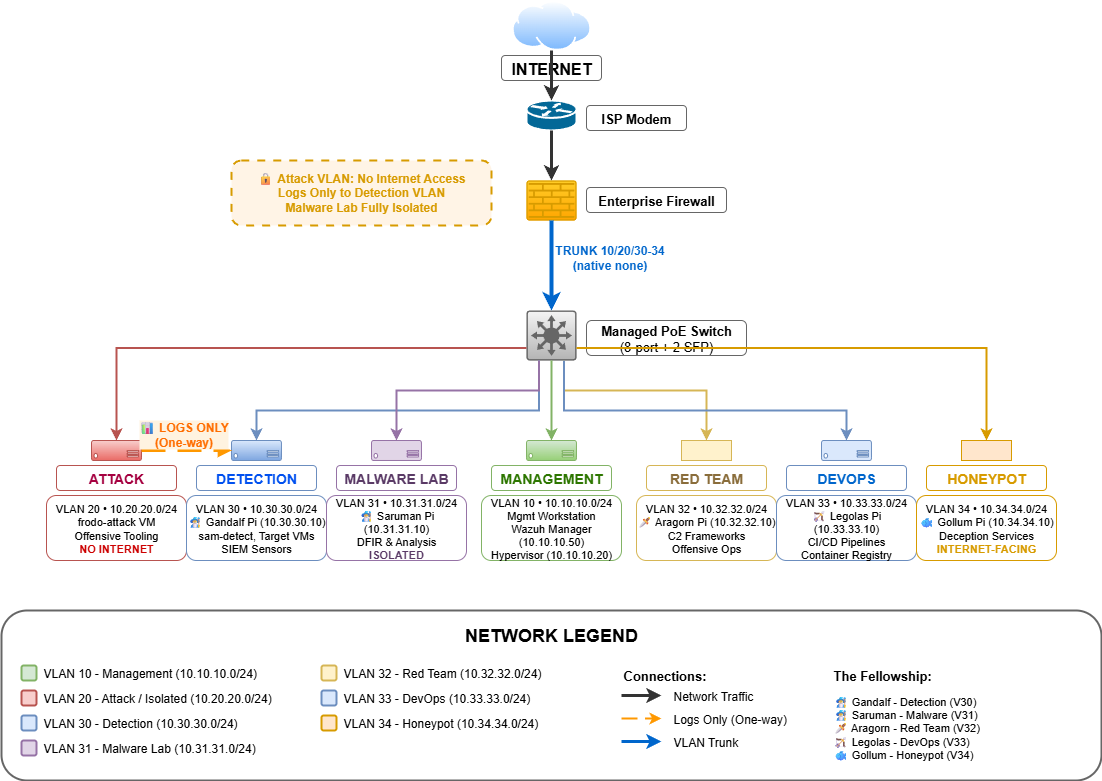

The diagram above was exported from draw.io. Its source (the exported page's mxGraphModel, read from the mxfile embedded in the PNG):
<mxGraphModel dx="1026" dy="519" grid="1" gridSize="10" guides="1" tooltips="1" connect="1" arrows="1" fold="1" page="1" pageScale="1" pageWidth="850" pageHeight="1100" math="0" shadow="0">
  <root>
    <mxCell id="0" />
    <mxCell id="1" parent="0" />
    <mxCell id="internet" value="" style="image;aspect=fixed;perimeter=ellipsePerimeter;html=1;align=center;shadow=0;dashed=0;spacingTop=3;image=img/lib/active_directory/internet_cloud.svg;" vertex="1" parent="1">
      <mxGeometry x="660.32" y="40" width="79.37" height="50" as="geometry" />
    </mxCell>
    <mxCell id="internet-label" value="&lt;b style=&quot;font-size: 16px;&quot;&gt;INTERNET&lt;/b&gt;" style="text;strokeColor=#666666;align=center;fillColor=#ffffff;html=1;verticalAlign=middle;whiteSpace=wrap;rounded=1;fontSize=16;strokeWidth=1;" vertex="1" parent="1">
      <mxGeometry x="650" y="95" width="100" height="25" as="geometry" />
    </mxCell>
    <mxCell id="modem" value="" style="shape=mxgraph.cisco.routers.router;sketch=0;html=1;pointerEvents=1;dashed=0;fillColor=#036897;strokeColor=#ffffff;strokeWidth=2;" vertex="1" parent="1">
      <mxGeometry x="675" y="140" width="50" height="30" as="geometry" />
    </mxCell>
    <mxCell id="modem-label" value="&lt;b&gt;ISP Modem&lt;/b&gt;" style="text;strokeColor=#666666;align=center;fillColor=#ffffff;html=1;verticalAlign=middle;whiteSpace=wrap;rounded=1;fontSize=13;strokeWidth=1;" vertex="1" parent="1">
      <mxGeometry x="735" y="145" width="100" height="25" as="geometry" />
    </mxCell>
    <mxCell id="firewall" value="" style="sketch=0;points=[[0.015,0.015,0],[0.985,0.015,0],[0.985,0.985,0],[0.015,0.985,0],[0.25,0,0],[0.5,0,0],[0.75,0,0],[1,0.25,0],[1,0.5,0],[1,0.75,0],[0.75,1,0],[0.5,1,0],[0.25,1,0],[0,0.75,0],[0,0.5,0],[0,0.25,0]];html=1;verticalAlign=top;aspect=fixed;align=center;pointerEvents=1;shape=mxgraph.cisco19.rect;prIcon=firewall;fillColor=#ffcd28;gradientColor=#ffa500;strokeColor=#d79b00;" vertex="1" parent="1">
      <mxGeometry x="675" y="220" width="50" height="40" as="geometry" />
    </mxCell>
    <mxCell id="firewall-label" value="&lt;b&gt;Enterprise Firewall&lt;/b&gt;" style="text;strokeColor=#666666;align=center;fillColor=#ffffff;html=1;verticalAlign=middle;whiteSpace=wrap;rounded=1;fontSize=13;strokeWidth=1;" vertex="1" parent="1">
      <mxGeometry x="735" y="227" width="140" height="25" as="geometry" />
    </mxCell>
    <mxCell id="security-note-box" value="" style="rounded=1;whiteSpace=wrap;html=1;fillColor=#fff4e6;strokeColor=#d79b00;strokeWidth=2;dashed=1;dashPattern=4 4;" vertex="1" parent="1">
      <mxGeometry x="380" y="200" width="260" height="65" as="geometry" />
    </mxCell>
    <mxCell id="security-note" value="🔒 &lt;b&gt;Attack VLAN: No Internet Access&lt;br&gt;Logs Only to Detection VLAN&lt;br&gt;Malware Lab Fully Isolated&lt;/b&gt;" style="text;html=1;strokeColor=none;fillColor=none;align=center;verticalAlign=middle;whiteSpace=wrap;rounded=0;fontSize=12;fontColor=#d79b00;" vertex="1" parent="1">
      <mxGeometry x="385" y="207" width="250" height="50" as="geometry" />
    </mxCell>
    <mxCell id="switch" value="" style="sketch=0;points=[[0.015,0.015,0],[0.985,0.015,0],[0.985,0.985,0],[0.015,0.985,0],[0.25,0,0],[0.5,0,0],[0.75,0,0],[1,0.25,0],[1,0.5,0],[1,0.75,0],[0.75,1,0],[0.5,1,0],[0.25,1,0],[0,0.75,0],[0,0.5,0],[0,0.25,0]];html=1;verticalAlign=top;aspect=fixed;align=center;pointerEvents=1;shape=mxgraph.cisco19.rect;prIcon=l3_switch;fillColor=#f5f5f5;strokeColor=#666666;gradientColor=#b3b3b3;" vertex="1" parent="1">
      <mxGeometry x="675" y="350" width="50" height="50" as="geometry" />
    </mxCell>
    <mxCell id="switch-label" value="&lt;b&gt;Managed PoE Switch&lt;/b&gt;&lt;br&gt;(8-port + 2 SFP)" style="text;strokeColor=#666666;align=center;fillColor=#ffffff;html=1;verticalAlign=middle;whiteSpace=wrap;rounded=1;fontSize=13;strokeWidth=1;" vertex="1" parent="1">
      <mxGeometry x="735" y="360" width="160" height="35" as="geometry" />
    </mxCell>
    <mxCell id="conn-inet-modem" style="edgeStyle=orthogonalEdgeStyle;rounded=0;html=1;strokeWidth=3;strokeColor=#333333;exitX=0.5;exitY=1;entryX=0.5;entryY=0;" edge="1" parent="1" source="internet" target="modem">
      <mxGeometry relative="1" as="geometry" />
    </mxCell>
    <mxCell id="conn-modem-fw" style="edgeStyle=orthogonalEdgeStyle;rounded=0;html=1;strokeWidth=3;strokeColor=#333333;exitX=0.5;exitY=1;entryX=0.5;entryY=0;" edge="1" parent="1" source="modem" target="firewall">
      <mxGeometry relative="1" as="geometry" />
    </mxCell>
    <mxCell id="conn-fw-switch" style="edgeStyle=orthogonalEdgeStyle;rounded=0;html=1;strokeWidth=4;strokeColor=#0066CC;exitX=0.5;exitY=1;entryX=0.5;entryY=0;" edge="1" parent="1" source="firewall" target="switch">
      <mxGeometry relative="1" as="geometry" />
    </mxCell>
    <mxCell id="trunk-label" value="&lt;b&gt;TRUNK 10/20/30-34&lt;br&gt;(native none)&lt;/b&gt;" style="edgeLabel;html=1;align=center;verticalAlign=middle;resizable=0;points=[];fontSize=12;fontColor=#0066CC;labelBackgroundColor=#ffffff;strokeColor=#0066CC;strokeWidth=1;fillColor=#ffffff;rounded=1;" connectable="0" vertex="1" parent="conn-fw-switch">
      <mxGeometry x="-0.2" y="2" relative="1" as="geometry">
        <mxPoint x="55" as="offset" />
      </mxGeometry>
    </mxCell>
    <mxCell id="vlan10-box" value="" style="verticalLabelPosition=bottom;html=1;verticalAlign=top;align=center;strokeColor=#82b366;fillColor=#d5e8d4;shape=mxgraph.azure.server;gradientColor=#97d077;" vertex="1" parent="1">
      <mxGeometry x="675" y="480" width="50" height="20" as="geometry" />
    </mxCell>
    <mxCell id="vlan10-title" value="&lt;b&gt;MANAGEMENT&lt;/b&gt;" style="text;html=1;align=center;verticalAlign=middle;whiteSpace=wrap;rounded=1;fontSize=14;fontColor=#2D7600;fillColor=#ffffff;strokeColor=#82b366;strokeWidth=1;" vertex="1" parent="1">
      <mxGeometry x="640" y="505" width="120" height="25" as="geometry" />
    </mxCell>
    <mxCell id="vlan10-details" value="VLAN 10 • 10.10.10.0/24&lt;br&gt;Mgmt Workstation&lt;br&gt;Wazuh Manager (10.10.10.50)&lt;br&gt;Hypervisor (10.10.10.20)" style="text;html=1;align=center;verticalAlign=middle;whiteSpace=wrap;rounded=1;fontSize=11;fillColor=#ffffff;strokeColor=#82b366;strokeWidth=1;" vertex="1" parent="1">
      <mxGeometry x="630" y="535" width="140" height="65" as="geometry" />
    </mxCell>
    <mxCell id="vlan20-box" value="" style="verticalLabelPosition=bottom;html=1;verticalAlign=top;align=center;strokeColor=#b85450;fillColor=#f8cecc;shape=mxgraph.azure.server;gradientColor=#ea6b66;" vertex="1" parent="1">
      <mxGeometry x="240" y="480" width="50" height="20" as="geometry" />
    </mxCell>
    <mxCell id="vlan20-title" value="&lt;b&gt;ATTACK&lt;/b&gt;" style="text;html=1;align=center;verticalAlign=middle;whiteSpace=wrap;rounded=1;fontSize=14;fontColor=#A50040;fillColor=#ffffff;strokeColor=#b85450;strokeWidth=1;" vertex="1" parent="1">
      <mxGeometry x="205" y="505" width="120" height="25" as="geometry" />
    </mxCell>
    <mxCell id="vlan20-details" value="VLAN 20 • 10.20.20.0/24&lt;br&gt;frodo-attack VM&lt;br&gt;Offensive Tooling&lt;br&gt;&lt;b style=&quot;color: #cc0000;&quot;&gt;NO INTERNET&lt;/b&gt;" style="text;html=1;align=center;verticalAlign=middle;whiteSpace=wrap;rounded=1;fontSize=11;fillColor=#ffffff;strokeColor=#b85450;strokeWidth=1;" vertex="1" parent="1">
      <mxGeometry x="195" y="535" width="140" height="65" as="geometry" />
    </mxCell>
    <mxCell id="vlan30-box" value="" style="verticalLabelPosition=bottom;html=1;verticalAlign=top;align=center;strokeColor=#6c8ebf;fillColor=#dae8fc;shape=mxgraph.azure.server;gradientColor=#7ea6e0;" vertex="1" parent="1">
      <mxGeometry x="380" y="480" width="50" height="20" as="geometry" />
    </mxCell>
    <mxCell id="vlan30-title" value="&lt;b&gt;DETECTION&lt;/b&gt;" style="text;html=1;align=center;verticalAlign=middle;whiteSpace=wrap;rounded=1;fontSize=14;fontColor=#0050ef;fillColor=#ffffff;strokeColor=#6c8ebf;strokeWidth=1;" vertex="1" parent="1">
      <mxGeometry x="345" y="505" width="120" height="25" as="geometry" />
    </mxCell>
    <mxCell id="vlan30-details" value="VLAN 30 • 10.30.30.0/24&lt;br&gt;🧙♂ Gandalf Pi (10.30.30.10)&lt;br&gt;sam-detect, Target VMs&lt;br&gt;SIEM Sensors" style="text;html=1;align=center;verticalAlign=middle;whiteSpace=wrap;rounded=1;fontSize=11;fillColor=#ffffff;strokeColor=#6c8ebf;strokeWidth=1;" vertex="1" parent="1">
      <mxGeometry x="335" y="535" width="140" height="65" as="geometry" />
    </mxCell>
    <mxCell id="vlan31-box" value="" style="verticalLabelPosition=bottom;html=1;verticalAlign=top;align=center;strokeColor=#9673a6;fillColor=#e1d5e7;shape=mxgraph.azure.server;" vertex="1" parent="1">
      <mxGeometry x="520" y="480" width="50" height="20" as="geometry" />
    </mxCell>
    <mxCell id="vlan31-title" value="&lt;b&gt;MALWARE LAB&lt;/b&gt;" style="text;html=1;align=center;verticalAlign=middle;whiteSpace=wrap;rounded=1;fontSize=14;fontColor=#5a3a66;fillColor=#ffffff;strokeColor=#9673a6;strokeWidth=1;" vertex="1" parent="1">
      <mxGeometry x="485" y="505" width="120" height="25" as="geometry" />
    </mxCell>
    <mxCell id="vlan31-details" value="VLAN 31 • 10.31.31.0/24&lt;br&gt;🧙♂ Saruman Pi (10.31.31.10)&lt;br&gt;DFIR &amp; Analysis&lt;br&gt;&lt;b style=&quot;color: #5a3a66;&quot;&gt;ISOLATED&lt;/b&gt;" style="text;html=1;align=center;verticalAlign=middle;whiteSpace=wrap;rounded=1;fontSize=11;fillColor=#ffffff;strokeColor=#9673a6;strokeWidth=1;" vertex="1" parent="1">
      <mxGeometry x="475" y="535" width="140" height="65" as="geometry" />
    </mxCell>
    <mxCell id="vlan32-box" value="" style="verticalLabelPosition=bottom;html=1;verticalAlign=top;align=center;strokeColor=#d6b656;fillColor=#fff2cc;" vertex="1" parent="1">
      <mxGeometry x="830" y="480" width="50" height="20" as="geometry" />
    </mxCell>
    <mxCell id="vlan32-title" value="&lt;b&gt;RED TEAM&lt;/b&gt;" style="text;html=1;align=center;verticalAlign=middle;whiteSpace=wrap;rounded=1;fontSize=14;fontColor=#8a6d3b;fillColor=#ffffff;strokeColor=#d6b656;strokeWidth=1;" vertex="1" parent="1">
      <mxGeometry x="795" y="505" width="120" height="25" as="geometry" />
    </mxCell>
    <mxCell id="vlan32-details" value="VLAN 32 • 10.32.32.0/24&lt;br&gt;🗡 Aragorn Pi (10.32.32.10)&lt;br&gt;C2 Frameworks&lt;br&gt;Offensive Ops" style="text;html=1;align=center;verticalAlign=middle;whiteSpace=wrap;rounded=1;fontSize=11;fillColor=#ffffff;strokeColor=#d6b656;strokeWidth=1;" vertex="1" parent="1">
      <mxGeometry x="785" y="535" width="140" height="65" as="geometry" />
    </mxCell>
    <mxCell id="vlan33-box" value="" style="verticalLabelPosition=bottom;html=1;verticalAlign=top;align=center;strokeColor=#6c8ebf;fillColor=#dae8fc;shape=mxgraph.azure.server;" vertex="1" parent="1">
      <mxGeometry x="970" y="480" width="50" height="20" as="geometry" />
    </mxCell>
    <mxCell id="vlan33-title" value="&lt;b&gt;DEVOPS&lt;/b&gt;" style="text;html=1;align=center;verticalAlign=middle;whiteSpace=wrap;rounded=1;fontSize=14;fontColor=#0066cc;fillColor=#ffffff;strokeColor=#6c8ebf;strokeWidth=1;" vertex="1" parent="1">
      <mxGeometry x="935" y="505" width="120" height="25" as="geometry" />
    </mxCell>
    <mxCell id="vlan33-details" value="VLAN 33 • 10.33.33.0/24&lt;br&gt;🏹 Legolas Pi (10.33.33.10)&lt;br&gt;CI/CD Pipelines&lt;br&gt;Container Registry" style="text;html=1;align=center;verticalAlign=middle;whiteSpace=wrap;rounded=1;fontSize=11;fillColor=#ffffff;strokeColor=#6c8ebf;strokeWidth=1;" vertex="1" parent="1">
      <mxGeometry x="925" y="535" width="140" height="65" as="geometry" />
    </mxCell>
    <mxCell id="vlan34-box" value="" style="verticalLabelPosition=bottom;html=1;verticalAlign=top;align=center;strokeColor=#d79b00;fillColor=#ffe6cc;" vertex="1" parent="1">
      <mxGeometry x="1110" y="480" width="50" height="20" as="geometry" />
    </mxCell>
    <mxCell id="vlan34-title" value="&lt;b&gt;HONEYPOT&lt;/b&gt;" style="text;html=1;align=center;verticalAlign=middle;whiteSpace=wrap;rounded=1;fontSize=14;fontColor=#d79b00;fillColor=#ffffff;strokeColor=#d79b00;strokeWidth=1;" vertex="1" parent="1">
      <mxGeometry x="1075" y="505" width="120" height="25" as="geometry" />
    </mxCell>
    <mxCell id="vlan34-details" value="VLAN 34 • 10.34.34.0/24&lt;br&gt;🐟 Gollum Pi (10.34.34.10)&lt;br&gt;Deception Services&lt;br&gt;&lt;b style=&quot;color: #d79b00;&quot;&gt;INTERNET-FACING&lt;/b&gt;" style="text;html=1;align=center;verticalAlign=middle;whiteSpace=wrap;rounded=1;fontSize=11;fillColor=#ffffff;strokeColor=#d79b00;strokeWidth=1;" vertex="1" parent="1">
      <mxGeometry x="1065" y="535" width="140" height="65" as="geometry" />
    </mxCell>
    <mxCell id="conn-sw-v10" style="edgeStyle=orthogonalEdgeStyle;rounded=0;html=1;strokeWidth=2;strokeColor=#82b366;exitX=0.5;exitY=1;entryX=0.5;entryY=0;" edge="1" parent="1" source="switch" target="vlan10-box">
      <mxGeometry relative="1" as="geometry" />
    </mxCell>
    <mxCell id="conn-sw-v20" style="edgeStyle=orthogonalEdgeStyle;rounded=0;html=1;strokeWidth=2;strokeColor=#b85450;exitX=0;exitY=0.75;entryX=0.5;entryY=0;" edge="1" parent="1" source="switch" target="vlan20-box">
      <mxGeometry relative="1" as="geometry">
        <Array as="points">
          <mxPoint x="265" y="388" />
        </Array>
      </mxGeometry>
    </mxCell>
    <mxCell id="conn-sw-v30" style="edgeStyle=orthogonalEdgeStyle;rounded=0;html=1;strokeWidth=2;strokeColor=#6c8ebf;exitX=0.25;exitY=1;entryX=0.5;entryY=0;" edge="1" parent="1" source="switch" target="vlan30-box">
      <mxGeometry relative="1" as="geometry">
        <Array as="points">
          <mxPoint x="688" y="450" />
          <mxPoint x="405" y="450" />
        </Array>
      </mxGeometry>
    </mxCell>
    <mxCell id="conn-sw-v31" style="edgeStyle=orthogonalEdgeStyle;rounded=0;html=1;strokeWidth=2;strokeColor=#9673a6;exitX=0.25;exitY=1;entryX=0.5;entryY=0;" edge="1" parent="1" source="switch" target="vlan31-box">
      <mxGeometry relative="1" as="geometry">
        <Array as="points">
          <mxPoint x="688" y="430" />
          <mxPoint x="545" y="430" />
        </Array>
      </mxGeometry>
    </mxCell>
    <mxCell id="conn-sw-v32" style="edgeStyle=orthogonalEdgeStyle;rounded=0;html=1;strokeWidth=2;strokeColor=#d6b656;exitX=0.75;exitY=1;entryX=0.5;entryY=0;" edge="1" parent="1" source="switch" target="vlan32-box">
      <mxGeometry relative="1" as="geometry">
        <Array as="points">
          <mxPoint x="713" y="430" />
          <mxPoint x="855" y="430" />
        </Array>
      </mxGeometry>
    </mxCell>
    <mxCell id="conn-sw-v33" style="edgeStyle=orthogonalEdgeStyle;rounded=0;html=1;strokeWidth=2;strokeColor=#6c8ebf;exitX=0.75;exitY=1;entryX=0.5;entryY=0;" edge="1" parent="1" source="switch" target="vlan33-box">
      <mxGeometry relative="1" as="geometry">
        <Array as="points">
          <mxPoint x="713" y="450" />
          <mxPoint x="995" y="450" />
        </Array>
      </mxGeometry>
    </mxCell>
    <mxCell id="conn-sw-v34" style="edgeStyle=orthogonalEdgeStyle;rounded=0;html=1;strokeWidth=2;strokeColor=#d79b00;exitX=1;exitY=0.75;entryX=0.5;entryY=0;" edge="1" parent="1" source="switch" target="vlan34-box">
      <mxGeometry relative="1" as="geometry">
        <Array as="points">
          <mxPoint x="1135" y="388" />
        </Array>
      </mxGeometry>
    </mxCell>
    <mxCell id="conn-logs" style="edgeStyle=orthogonalEdgeStyle;rounded=0;html=1;strokeWidth=3;strokeColor=#FF9800;dashed=1;dashPattern=8 4;exitX=1;exitY=0.5;entryX=0;entryY=0.5;endArrow=block;" edge="1" parent="1" source="vlan20-box" target="vlan30-box">
      <mxGeometry relative="1" as="geometry">
        <Array as="points">
          <mxPoint x="320" y="490" />
          <mxPoint x="320" y="490" />
        </Array>
      </mxGeometry>
    </mxCell>
    <mxCell id="log-label" value="&lt;b&gt;📊 LOGS ONLY&lt;br&gt;(One-way)&lt;/b&gt;" style="edgeLabel;html=1;align=center;verticalAlign=middle;resizable=0;points=[];fontSize=12;fontColor=#FF6D00;labelBackgroundColor=#FFF3E0;strokeColor=#FF9800;strokeWidth=1;fillColor=#FFF3E0;rounded=1;" connectable="0" vertex="1" parent="conn-logs">
      <mxGeometry x="-0.1" y="2" relative="1" as="geometry">
        <mxPoint y="-15" as="offset" />
      </mxGeometry>
    </mxCell>
    <mxCell id="legend-box" value="" style="rounded=1;whiteSpace=wrap;html=1;fillColor=#ffffff;strokeColor=#666666;strokeWidth=2;" parent="1" vertex="1">
      <mxGeometry x="150" y="650" width="1100" height="170" as="geometry" />
    </mxCell>
    <mxCell id="legend-title" value="&lt;b&gt;&lt;font style=&quot;font-size: 18px;&quot;&gt;NETWORK LEGEND&lt;/font&gt;&lt;/b&gt;" style="text;html=1;strokeColor=none;fillColor=none;align=center;verticalAlign=middle;whiteSpace=wrap;rounded=0;" parent="1" vertex="1">
      <mxGeometry x="575" y="660" width="250" height="30" as="geometry" />
    </mxCell>
    <mxCell id="leg-v10-box" value="" style="rounded=1;whiteSpace=wrap;html=1;fillColor=#d5e8d4;strokeColor=#82b366;strokeWidth=2;" vertex="1" parent="1">
      <mxGeometry x="170" y="705" width="15" height="15" as="geometry" />
    </mxCell>
    <mxCell id="leg-v10-text" value="VLAN 10 - Management (10.10.10.0/24)" style="text;html=1;strokeColor=none;fillColor=none;align=left;verticalAlign=middle;whiteSpace=wrap;rounded=0;fontSize=12;" vertex="1" parent="1">
      <mxGeometry x="190" y="703" width="250" height="20" as="geometry" />
    </mxCell>
    <mxCell id="leg-v20-box" value="" style="rounded=1;whiteSpace=wrap;html=1;fillColor=#f8cecc;strokeColor=#b85450;strokeWidth=2;" vertex="1" parent="1">
      <mxGeometry x="170" y="730" width="15" height="15" as="geometry" />
    </mxCell>
    <mxCell id="leg-v20-text" value="VLAN 20 - Attack / Isolated (10.20.20.0/24)" style="text;html=1;strokeColor=none;fillColor=none;align=left;verticalAlign=middle;whiteSpace=wrap;rounded=0;fontSize=12;" vertex="1" parent="1">
      <mxGeometry x="190" y="728" width="250" height="20" as="geometry" />
    </mxCell>
    <mxCell id="leg-v30-box" value="" style="rounded=1;whiteSpace=wrap;html=1;fillColor=#dae8fc;strokeColor=#6c8ebf;strokeWidth=2;" vertex="1" parent="1">
      <mxGeometry x="170" y="755" width="15" height="15" as="geometry" />
    </mxCell>
    <mxCell id="leg-v30-text" value="VLAN 30 - Detection (10.30.30.0/24)" style="text;html=1;strokeColor=none;fillColor=none;align=left;verticalAlign=middle;whiteSpace=wrap;rounded=0;fontSize=12;" vertex="1" parent="1">
      <mxGeometry x="190" y="753" width="250" height="20" as="geometry" />
    </mxCell>
    <mxCell id="leg-v31-box" value="" style="rounded=1;whiteSpace=wrap;html=1;fillColor=#e1d5e7;strokeColor=#9673a6;strokeWidth=2;" vertex="1" parent="1">
      <mxGeometry x="170" y="780" width="15" height="15" as="geometry" />
    </mxCell>
    <mxCell id="leg-v31-text" value="VLAN 31 - Malware Lab (10.31.31.0/24)" style="text;html=1;strokeColor=none;fillColor=none;align=left;verticalAlign=middle;whiteSpace=wrap;rounded=0;fontSize=12;" vertex="1" parent="1">
      <mxGeometry x="190" y="778" width="250" height="20" as="geometry" />
    </mxCell>
    <mxCell id="leg-v32-box" value="" style="rounded=1;whiteSpace=wrap;html=1;fillColor=#fff2cc;strokeColor=#d6b656;strokeWidth=2;" vertex="1" parent="1">
      <mxGeometry x="470" y="705" width="15" height="15" as="geometry" />
    </mxCell>
    <mxCell id="leg-v32-text" value="VLAN 32 - Red Team (10.32.32.0/24)" style="text;html=1;strokeColor=none;fillColor=none;align=left;verticalAlign=middle;whiteSpace=wrap;rounded=0;fontSize=12;" vertex="1" parent="1">
      <mxGeometry x="490" y="703" width="250" height="20" as="geometry" />
    </mxCell>
    <mxCell id="leg-v33-box" value="" style="rounded=1;whiteSpace=wrap;html=1;fillColor=#dae8fc;strokeColor=#6c8ebf;strokeWidth=2;" vertex="1" parent="1">
      <mxGeometry x="470" y="730" width="15" height="15" as="geometry" />
    </mxCell>
    <mxCell id="leg-v33-text" value="VLAN 33 - DevOps (10.33.33.0/24)" style="text;html=1;strokeColor=none;fillColor=none;align=left;verticalAlign=middle;whiteSpace=wrap;rounded=0;fontSize=12;" vertex="1" parent="1">
      <mxGeometry x="490" y="728" width="250" height="20" as="geometry" />
    </mxCell>
    <mxCell id="leg-v34-box" value="" style="rounded=1;whiteSpace=wrap;html=1;fillColor=#ffe6cc;strokeColor=#d79b00;strokeWidth=2;" vertex="1" parent="1">
      <mxGeometry x="470" y="755" width="15" height="15" as="geometry" />
    </mxCell>
    <mxCell id="leg-v34-text" value="VLAN 34 - Honeypot (10.34.34.0/24)" style="text;html=1;strokeColor=none;fillColor=none;align=left;verticalAlign=middle;whiteSpace=wrap;rounded=0;fontSize=12;" vertex="1" parent="1">
      <mxGeometry x="490" y="753" width="250" height="20" as="geometry" />
    </mxCell>
    <mxCell id="leg-conn-title" value="&lt;b&gt;Connections:&lt;/b&gt;" style="text;html=1;strokeColor=none;fillColor=none;align=left;verticalAlign=middle;whiteSpace=wrap;rounded=0;fontSize=13;" vertex="1" parent="1">
      <mxGeometry x="770" y="705" width="120" height="20" as="geometry" />
    </mxCell>
    <mxCell id="leg-solid" value="" style="endArrow=classic;html=1;rounded=0;strokeWidth=3;strokeColor=#333333;" edge="1" parent="1">
      <mxGeometry width="50" height="50" relative="1" as="geometry">
        <mxPoint x="770" y="735" as="sourcePoint" />
        <mxPoint x="810" y="735" as="targetPoint" />
      </mxGeometry>
    </mxCell>
    <mxCell id="leg-solid-text" value="Network Traffic" style="text;html=1;strokeColor=none;fillColor=none;align=left;verticalAlign=middle;whiteSpace=wrap;rounded=0;fontSize=12;" vertex="1" parent="1">
      <mxGeometry x="820" y="728" width="120" height="15" as="geometry" />
    </mxCell>
    <mxCell id="leg-dashed" value="" style="endArrow=classic;html=1;rounded=0;strokeWidth=2;strokeColor=#FF9800;dashed=1;dashPattern=8 4;" edge="1" parent="1">
      <mxGeometry width="50" height="50" relative="1" as="geometry">
        <mxPoint x="770" y="758" as="sourcePoint" />
        <mxPoint x="810" y="758" as="targetPoint" />
      </mxGeometry>
    </mxCell>
    <mxCell id="leg-dashed-text" value="Logs Only (One-way)" style="text;html=1;strokeColor=none;fillColor=none;align=left;verticalAlign=middle;whiteSpace=wrap;rounded=0;fontSize=12;" vertex="1" parent="1">
      <mxGeometry x="820" y="751" width="140" height="15" as="geometry" />
    </mxCell>
    <mxCell id="leg-trunk" value="" style="endArrow=classic;html=1;rounded=0;strokeWidth=3;strokeColor=#0066CC;" edge="1" parent="1">
      <mxGeometry width="50" height="50" relative="1" as="geometry">
        <mxPoint x="770" y="781" as="sourcePoint" />
        <mxPoint x="810" y="781" as="targetPoint" />
      </mxGeometry>
    </mxCell>
    <mxCell id="leg-trunk-text" value="VLAN Trunk" style="text;html=1;strokeColor=none;fillColor=none;align=left;verticalAlign=middle;whiteSpace=wrap;rounded=0;fontSize=12;" vertex="1" parent="1">
      <mxGeometry x="820" y="774" width="100" height="15" as="geometry" />
    </mxCell>
    <mxCell id="leg-fellowship-title" value="&lt;b&gt;The Fellowship:&lt;/b&gt;" style="text;html=1;strokeColor=none;fillColor=none;align=left;verticalAlign=middle;whiteSpace=wrap;rounded=0;fontSize=13;" vertex="1" parent="1">
      <mxGeometry x="980" y="705" width="140" height="20" as="geometry" />
    </mxCell>
    <mxCell id="leg-fellowship-list" value="🧙♂ Gandalf - Detection (V30)&lt;br&gt;🧙♂ Saruman - Malware (V31)&lt;br&gt;🗡 Aragorn - Red Team (V32)&lt;br&gt;🏹 Legolas - DevOps (V33)&lt;br&gt;🐟 Gollum - Honeypot (V34)" style="text;html=1;strokeColor=none;fillColor=none;align=left;verticalAlign=top;whiteSpace=wrap;rounded=0;fontSize=11;" vertex="1" parent="1">
      <mxGeometry x="980" y="728" width="190" height="70" as="geometry" />
    </mxCell>
  </root>
</mxGraphModel>